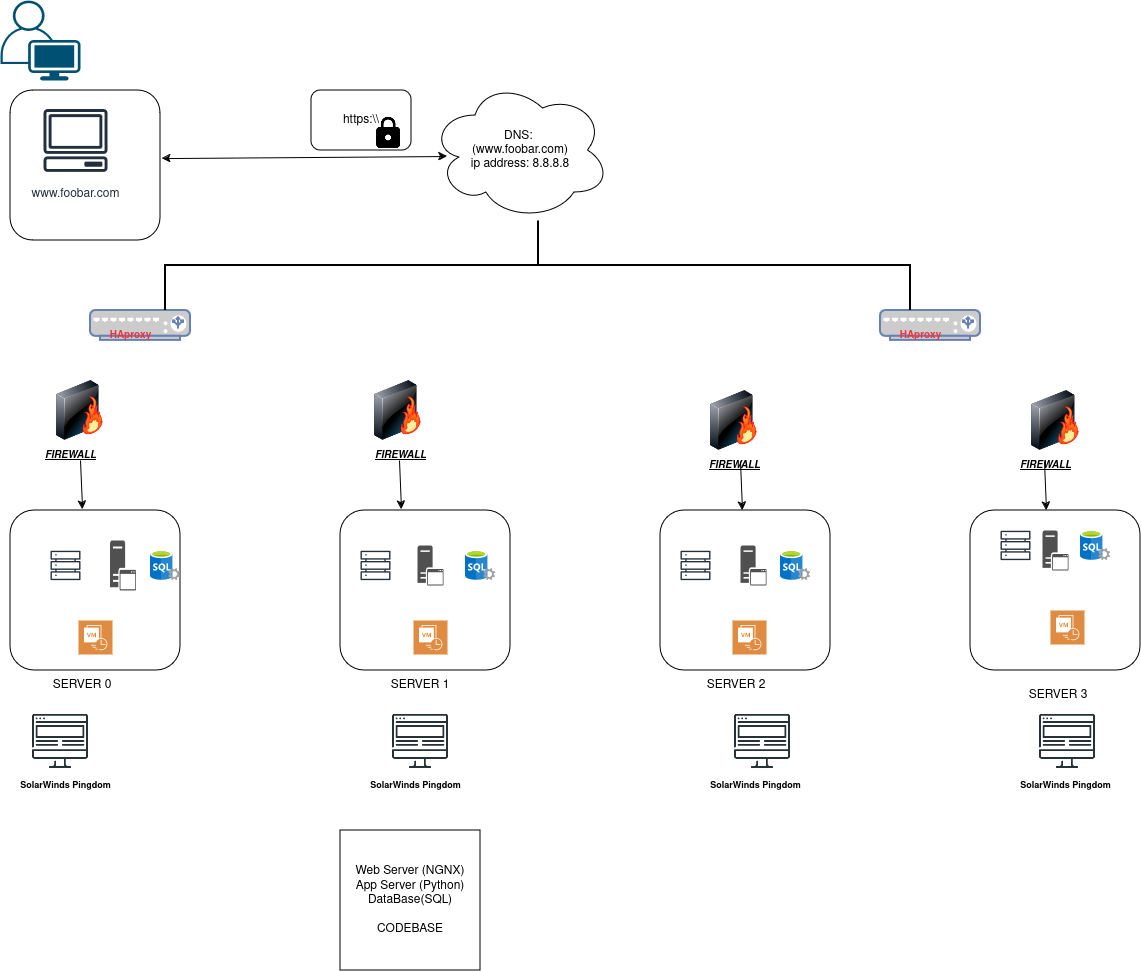

The diagram above was exported from draw.io. Its source (the exported page's mxGraphModel, read from the mxfile embedded in the PNG):
<mxGraphModel dx="1434" dy="894" grid="1" gridSize="10" guides="1" tooltips="1" connect="1" arrows="1" fold="1" page="1" pageScale="1" pageWidth="850" pageHeight="1100" math="0" shadow="0">
  <root>
    <mxCell id="0" />
    <mxCell id="1" parent="0" />
    <mxCell id="7UxgEMLWoEf1-Pmdjj28-1" value="" style="rounded=1;whiteSpace=wrap;html=1;" vertex="1" parent="1">
      <mxGeometry x="30" y="100" width="150" height="150" as="geometry" />
    </mxCell>
    <mxCell id="7UxgEMLWoEf1-Pmdjj28-2" value="&lt;div&gt;DNS:&amp;nbsp;&lt;/div&gt;&lt;div&gt;(www.foobar.com)&lt;/div&gt;&lt;div&gt;ip address: 8.8.8.8&lt;br&gt;&lt;/div&gt;" style="ellipse;shape=cloud;whiteSpace=wrap;html=1;" vertex="1" parent="1">
      <mxGeometry x="450" y="90" width="180" height="140" as="geometry" />
    </mxCell>
    <mxCell id="7UxgEMLWoEf1-Pmdjj28-3" value="" style="endArrow=classic;startArrow=classic;html=1;rounded=0;exitX=1.011;exitY=0.454;exitDx=0;exitDy=0;exitPerimeter=0;entryX=0.094;entryY=0.543;entryDx=0;entryDy=0;entryPerimeter=0;" edge="1" parent="1" source="7UxgEMLWoEf1-Pmdjj28-1" target="7UxgEMLWoEf1-Pmdjj28-2">
      <mxGeometry width="50" height="50" relative="1" as="geometry">
        <mxPoint x="240" y="307" as="sourcePoint" />
        <mxPoint x="370" y="168" as="targetPoint" />
      </mxGeometry>
    </mxCell>
    <UserObject label="www.foobar.com" id="7UxgEMLWoEf1-Pmdjj28-4">
      <mxCell style="sketch=0;outlineConnect=0;fontColor=#232F3E;gradientColor=none;strokeColor=#232F3E;fillColor=#ffffff;dashed=0;verticalLabelPosition=bottom;verticalAlign=top;align=center;html=1;fontSize=12;fontStyle=0;aspect=fixed;shape=mxgraph.aws4.resourceIcon;resIcon=mxgraph.aws4.client;" vertex="1" parent="1">
        <mxGeometry x="55" y="110" width="80" height="80" as="geometry" />
      </mxCell>
    </UserObject>
    <mxCell id="7UxgEMLWoEf1-Pmdjj28-5" value="&lt;div&gt;Web Server (NGNX)&lt;/div&gt;&lt;div&gt;App Server (Python)&lt;/div&gt;&lt;div&gt;DataBase(SQL)&lt;/div&gt;&lt;div&gt;&lt;br&gt;&lt;/div&gt;&lt;div&gt;CODEBASE&lt;br&gt;&lt;/div&gt;" style="whiteSpace=wrap;html=1;aspect=fixed;" vertex="1" parent="1">
      <mxGeometry x="360" y="840" width="140" height="140" as="geometry" />
    </mxCell>
    <mxCell id="7UxgEMLWoEf1-Pmdjj28-6" value="" style="points=[[0.35,0,0],[0.98,0.51,0],[1,0.71,0],[0.67,1,0],[0,0.795,0],[0,0.65,0]];verticalLabelPosition=bottom;sketch=0;html=1;verticalAlign=top;aspect=fixed;align=center;pointerEvents=1;shape=mxgraph.cisco19.user;fillColor=#005073;strokeColor=none;" vertex="1" parent="1">
      <mxGeometry x="20" y="10" width="80" height="80" as="geometry" />
    </mxCell>
    <mxCell id="7UxgEMLWoEf1-Pmdjj28-7" value="https:\\" style="rounded=1;whiteSpace=wrap;html=1;" vertex="1" parent="1">
      <mxGeometry x="331" y="100" width="100" height="60" as="geometry" />
    </mxCell>
    <mxCell id="7UxgEMLWoEf1-Pmdjj28-11" value="" style="endArrow=none;html=1;rounded=0;exitX=1;exitY=0.5;exitDx=0;exitDy=0;exitPerimeter=0;" edge="1" parent="1" target="7UxgEMLWoEf1-Pmdjj28-26">
      <mxGeometry width="50" height="50" relative="1" as="geometry">
        <mxPoint x="440" y="540" as="sourcePoint" />
        <mxPoint x="450" y="490" as="targetPoint" />
      </mxGeometry>
    </mxCell>
    <mxCell id="7UxgEMLWoEf1-Pmdjj28-12" value="" style="rounded=1;whiteSpace=wrap;html=1;" vertex="1" parent="1">
      <mxGeometry x="30" y="520" width="170" height="160" as="geometry" />
    </mxCell>
    <mxCell id="7UxgEMLWoEf1-Pmdjj28-13" value="" style="rounded=1;whiteSpace=wrap;html=1;" vertex="1" parent="1">
      <mxGeometry x="360" y="520" width="170" height="160" as="geometry" />
    </mxCell>
    <mxCell id="7UxgEMLWoEf1-Pmdjj28-14" value="" style="rounded=1;whiteSpace=wrap;html=1;" vertex="1" parent="1">
      <mxGeometry x="680" y="520" width="170" height="160" as="geometry" />
    </mxCell>
    <mxCell id="7UxgEMLWoEf1-Pmdjj28-15" value="SERVER 0 " style="text;html=1;align=center;verticalAlign=middle;whiteSpace=wrap;rounded=0;" vertex="1" parent="1">
      <mxGeometry x="67" y="680" width="70" height="30" as="geometry" />
    </mxCell>
    <mxCell id="7UxgEMLWoEf1-Pmdjj28-16" value="SERVER 1 " style="text;html=1;align=center;verticalAlign=middle;whiteSpace=wrap;rounded=0;" vertex="1" parent="1">
      <mxGeometry x="405" y="680" width="70" height="30" as="geometry" />
    </mxCell>
    <mxCell id="7UxgEMLWoEf1-Pmdjj28-17" value="SERVER 2 " style="text;html=1;align=center;verticalAlign=middle;whiteSpace=wrap;rounded=0;" vertex="1" parent="1">
      <mxGeometry x="721" y="680" width="70" height="30" as="geometry" />
    </mxCell>
    <mxCell id="7UxgEMLWoEf1-Pmdjj28-18" value="" style="sketch=0;outlineConnect=0;fontColor=#232F3E;gradientColor=none;fillColor=#232F3D;strokeColor=none;dashed=0;verticalLabelPosition=bottom;verticalAlign=top;align=center;html=1;fontSize=12;fontStyle=0;aspect=fixed;pointerEvents=1;shape=mxgraph.aws4.servers;" vertex="1" parent="1">
      <mxGeometry x="70" y="560" width="30" height="30" as="geometry" />
    </mxCell>
    <mxCell id="7UxgEMLWoEf1-Pmdjj28-19" value="" style="sketch=0;outlineConnect=0;fontColor=#232F3E;gradientColor=none;fillColor=#232F3D;strokeColor=none;dashed=0;verticalLabelPosition=bottom;verticalAlign=top;align=center;html=1;fontSize=12;fontStyle=0;aspect=fixed;pointerEvents=1;shape=mxgraph.aws4.servers;" vertex="1" parent="1">
      <mxGeometry x="380" y="560" width="30" height="30" as="geometry" />
    </mxCell>
    <mxCell id="7UxgEMLWoEf1-Pmdjj28-20" value="" style="sketch=0;outlineConnect=0;fontColor=#232F3E;gradientColor=none;fillColor=#232F3D;strokeColor=none;dashed=0;verticalLabelPosition=bottom;verticalAlign=top;align=center;html=1;fontSize=12;fontStyle=0;aspect=fixed;pointerEvents=1;shape=mxgraph.aws4.servers;" vertex="1" parent="1">
      <mxGeometry x="700" y="560" width="30" height="30" as="geometry" />
    </mxCell>
    <mxCell id="7UxgEMLWoEf1-Pmdjj28-21" value="" style="image;sketch=0;aspect=fixed;html=1;points=[];align=center;fontSize=12;image=img/lib/mscae/SQL_Servers.svg;" vertex="1" parent="1">
      <mxGeometry x="170" y="560" width="30" height="30" as="geometry" />
    </mxCell>
    <mxCell id="7UxgEMLWoEf1-Pmdjj28-22" value="" style="image;sketch=0;aspect=fixed;html=1;points=[];align=center;fontSize=12;image=img/lib/mscae/SQL_Servers.svg;" vertex="1" parent="1">
      <mxGeometry x="485" y="560" width="30" height="30" as="geometry" />
    </mxCell>
    <mxCell id="7UxgEMLWoEf1-Pmdjj28-23" value="" style="image;sketch=0;aspect=fixed;html=1;points=[];align=center;fontSize=12;image=img/lib/mscae/SQL_Servers.svg;" vertex="1" parent="1">
      <mxGeometry x="800" y="560" width="30" height="30" as="geometry" />
    </mxCell>
    <mxCell id="7UxgEMLWoEf1-Pmdjj28-24" value="" style="sketch=0;pointerEvents=1;shadow=0;dashed=0;html=1;strokeColor=none;fillColor=#505050;labelPosition=center;verticalLabelPosition=bottom;verticalAlign=top;outlineConnect=0;align=center;shape=mxgraph.office.servers.application_server;" vertex="1" parent="1">
      <mxGeometry x="129.5" y="550" width="26" height="50" as="geometry" />
    </mxCell>
    <mxCell id="7UxgEMLWoEf1-Pmdjj28-25" value="" style="sketch=0;pointerEvents=1;shadow=0;dashed=0;html=1;strokeColor=none;fillColor=#505050;labelPosition=center;verticalLabelPosition=bottom;verticalAlign=top;outlineConnect=0;align=center;shape=mxgraph.office.servers.application_server;" vertex="1" parent="1">
      <mxGeometry x="760" y="555" width="26" height="40" as="geometry" />
    </mxCell>
    <mxCell id="7UxgEMLWoEf1-Pmdjj28-26" value="" style="sketch=0;pointerEvents=1;shadow=0;dashed=0;html=1;strokeColor=none;fillColor=#505050;labelPosition=center;verticalLabelPosition=bottom;verticalAlign=top;outlineConnect=0;align=center;shape=mxgraph.office.servers.application_server;" vertex="1" parent="1">
      <mxGeometry x="437" y="555" width="26" height="40" as="geometry" />
    </mxCell>
    <mxCell id="7UxgEMLWoEf1-Pmdjj28-27" value="" style="sketch=0;pointerEvents=1;shadow=0;dashed=0;html=1;strokeColor=none;fillColor=#DF8C42;labelPosition=center;verticalLabelPosition=bottom;verticalAlign=top;align=center;outlineConnect=0;shape=mxgraph.veeam2.cdp;" vertex="1" parent="1">
      <mxGeometry x="98" y="630" width="34" height="34" as="geometry" />
    </mxCell>
    <mxCell id="7UxgEMLWoEf1-Pmdjj28-28" value="" style="sketch=0;pointerEvents=1;shadow=0;dashed=0;html=1;strokeColor=none;fillColor=#DF8C42;labelPosition=center;verticalLabelPosition=bottom;verticalAlign=top;align=center;outlineConnect=0;shape=mxgraph.veeam2.cdp;" vertex="1" parent="1">
      <mxGeometry x="752" y="630" width="34" height="34" as="geometry" />
    </mxCell>
    <mxCell id="7UxgEMLWoEf1-Pmdjj28-29" value="" style="sketch=0;pointerEvents=1;shadow=0;dashed=0;html=1;strokeColor=none;fillColor=#DF8C42;labelPosition=center;verticalLabelPosition=bottom;verticalAlign=top;align=center;outlineConnect=0;shape=mxgraph.veeam2.cdp;" vertex="1" parent="1">
      <mxGeometry x="433" y="630" width="34" height="34" as="geometry" />
    </mxCell>
    <mxCell id="7UxgEMLWoEf1-Pmdjj28-30" value="" style="shape=image;html=1;verticalAlign=top;verticalLabelPosition=bottom;labelBackgroundColor=#ffffff;imageAspect=0;aspect=fixed;image=https://cdn1.iconfinder.com/data/icons/material-core/23/https-128.png" vertex="1" parent="1">
      <mxGeometry x="391" y="126" width="34" height="34" as="geometry" />
    </mxCell>
    <mxCell id="7UxgEMLWoEf1-Pmdjj28-31" value="" style="shape=image;html=1;verticalAlign=top;verticalLabelPosition=bottom;labelBackgroundColor=#ffffff;imageAspect=0;aspect=fixed;image=https://cdn1.iconfinder.com/data/icons/seo-and-web-development-6/32/Web_site-128.png" vertex="1" parent="1">
      <mxGeometry x="50" y="720" width="60" height="60" as="geometry" />
    </mxCell>
    <mxCell id="7UxgEMLWoEf1-Pmdjj28-32" value="" style="shape=image;html=1;verticalAlign=top;verticalLabelPosition=bottom;labelBackgroundColor=#ffffff;imageAspect=0;aspect=fixed;image=https://cdn1.iconfinder.com/data/icons/seo-and-web-development-6/32/Web_site-128.png" vertex="1" parent="1">
      <mxGeometry x="410" y="720" width="60" height="60" as="geometry" />
    </mxCell>
    <mxCell id="7UxgEMLWoEf1-Pmdjj28-33" value="" style="shape=image;html=1;verticalAlign=top;verticalLabelPosition=bottom;labelBackgroundColor=#ffffff;imageAspect=0;aspect=fixed;image=https://cdn1.iconfinder.com/data/icons/seo-and-web-development-6/32/Web_site-128.png" vertex="1" parent="1">
      <mxGeometry x="752" y="720" width="60" height="60" as="geometry" />
    </mxCell>
    <mxCell id="7UxgEMLWoEf1-Pmdjj28-34" value="&lt;font size=&quot;1&quot;&gt;&lt;strong style=&quot;font-size: 9px;&quot;&gt;SolarWinds Pingdom&lt;/strong&gt;&lt;/font&gt;" style="text;html=1;align=center;verticalAlign=middle;resizable=0;points=[];autosize=1;strokeColor=none;fillColor=none;" vertex="1" parent="1">
      <mxGeometry x="30" y="780" width="110" height="30" as="geometry" />
    </mxCell>
    <mxCell id="7UxgEMLWoEf1-Pmdjj28-35" value="&lt;font size=&quot;1&quot;&gt;&lt;strong style=&quot;font-size: 9px;&quot;&gt;SolarWinds Pingdom&lt;/strong&gt;&lt;/font&gt;" style="text;html=1;align=center;verticalAlign=middle;resizable=0;points=[];autosize=1;strokeColor=none;fillColor=none;" vertex="1" parent="1">
      <mxGeometry x="720" y="780" width="110" height="30" as="geometry" />
    </mxCell>
    <mxCell id="7UxgEMLWoEf1-Pmdjj28-36" value="&lt;font size=&quot;1&quot;&gt;&lt;strong style=&quot;font-size: 9px;&quot;&gt;SolarWinds Pingdom&lt;/strong&gt;&lt;/font&gt;" style="text;html=1;align=center;verticalAlign=middle;resizable=0;points=[];autosize=1;strokeColor=none;fillColor=none;" vertex="1" parent="1">
      <mxGeometry x="380" y="780" width="110" height="30" as="geometry" />
    </mxCell>
    <mxCell id="7UxgEMLWoEf1-Pmdjj28-37" value="" style="image;html=1;image=img/lib/clip_art/networking/Firewall-page1_128x128.png" vertex="1" parent="1">
      <mxGeometry x="67" y="390" width="65" height="60" as="geometry" />
    </mxCell>
    <mxCell id="7UxgEMLWoEf1-Pmdjj28-38" value="" style="image;html=1;image=img/lib/clip_art/networking/Firewall-page1_128x128.png" vertex="1" parent="1">
      <mxGeometry x="385" y="390" width="65" height="60" as="geometry" />
    </mxCell>
    <mxCell id="7UxgEMLWoEf1-Pmdjj28-39" value="" style="image;html=1;image=img/lib/clip_art/networking/Firewall-page1_128x128.png" vertex="1" parent="1">
      <mxGeometry x="721" y="400" width="65" height="60" as="geometry" />
    </mxCell>
    <mxCell id="7UxgEMLWoEf1-Pmdjj28-40" value="&lt;font style=&quot;font-size: 10px;&quot;&gt;&lt;b&gt;&lt;i&gt;&lt;u&gt;FIREWALL&lt;/u&gt;&lt;/i&gt;&lt;/b&gt;&lt;/font&gt;" style="text;html=1;align=center;verticalAlign=middle;resizable=0;points=[];autosize=1;strokeColor=none;fillColor=none;" vertex="1" parent="1">
      <mxGeometry x="55" y="450" width="70" height="30" as="geometry" />
    </mxCell>
    <mxCell id="7UxgEMLWoEf1-Pmdjj28-41" value="&lt;font style=&quot;font-size: 10px;&quot;&gt;&lt;b&gt;&lt;i&gt;&lt;u&gt;FIREWALL&lt;/u&gt;&lt;/i&gt;&lt;/b&gt;&lt;/font&gt;" style="text;html=1;align=center;verticalAlign=middle;resizable=0;points=[];autosize=1;strokeColor=none;fillColor=none;" vertex="1" parent="1">
      <mxGeometry x="385" y="450" width="70" height="30" as="geometry" />
    </mxCell>
    <mxCell id="7UxgEMLWoEf1-Pmdjj28-42" value="&lt;font style=&quot;font-size: 10px;&quot;&gt;&lt;b&gt;&lt;i&gt;&lt;u&gt;FIREWALL&lt;/u&gt;&lt;/i&gt;&lt;/b&gt;&lt;/font&gt;" style="text;html=1;align=center;verticalAlign=middle;resizable=0;points=[];autosize=1;strokeColor=none;fillColor=none;" vertex="1" parent="1">
      <mxGeometry x="718.5" y="460" width="70" height="30" as="geometry" />
    </mxCell>
    <mxCell id="7UxgEMLWoEf1-Pmdjj28-180" value="" style="rounded=1;whiteSpace=wrap;html=1;" vertex="1" parent="1">
      <mxGeometry x="990" y="520" width="170" height="160" as="geometry" />
    </mxCell>
    <mxCell id="7UxgEMLWoEf1-Pmdjj28-182" value="" style="sketch=0;outlineConnect=0;fontColor=#232F3E;gradientColor=none;fillColor=#232F3D;strokeColor=none;dashed=0;verticalLabelPosition=bottom;verticalAlign=top;align=center;html=1;fontSize=12;fontStyle=0;aspect=fixed;pointerEvents=1;shape=mxgraph.aws4.servers;" vertex="1" parent="1">
      <mxGeometry x="1020" y="540" width="30" height="30" as="geometry" />
    </mxCell>
    <mxCell id="7UxgEMLWoEf1-Pmdjj28-183" value="" style="sketch=0;pointerEvents=1;shadow=0;dashed=0;html=1;strokeColor=none;fillColor=#505050;labelPosition=center;verticalLabelPosition=bottom;verticalAlign=top;outlineConnect=0;align=center;shape=mxgraph.office.servers.application_server;" vertex="1" parent="1">
      <mxGeometry x="1062" y="540" width="26" height="40" as="geometry" />
    </mxCell>
    <mxCell id="7UxgEMLWoEf1-Pmdjj28-184" value="" style="image;sketch=0;aspect=fixed;html=1;points=[];align=center;fontSize=12;image=img/lib/mscae/SQL_Servers.svg;" vertex="1" parent="1">
      <mxGeometry x="1100" y="540" width="30" height="30" as="geometry" />
    </mxCell>
    <mxCell id="7UxgEMLWoEf1-Pmdjj28-185" value="" style="sketch=0;pointerEvents=1;shadow=0;dashed=0;html=1;strokeColor=none;fillColor=#DF8C42;labelPosition=center;verticalLabelPosition=bottom;verticalAlign=top;align=center;outlineConnect=0;shape=mxgraph.veeam2.cdp;" vertex="1" parent="1">
      <mxGeometry x="1070" y="620" width="34" height="34" as="geometry" />
    </mxCell>
    <mxCell id="7UxgEMLWoEf1-Pmdjj28-186" value="" style="fontColor=#0066CC;verticalAlign=top;verticalLabelPosition=bottom;labelPosition=center;align=center;html=1;outlineConnect=0;fillColor=#CCCCCC;strokeColor=#6881B3;gradientColor=none;gradientDirection=north;strokeWidth=2;shape=mxgraph.networks.load_balancer;" vertex="1" parent="1">
      <mxGeometry x="110" y="320" width="100" height="30" as="geometry" />
    </mxCell>
    <mxCell id="7UxgEMLWoEf1-Pmdjj28-187" value="" style="fontColor=#0066CC;verticalAlign=top;verticalLabelPosition=bottom;labelPosition=center;align=center;html=1;outlineConnect=0;fillColor=#CCCCCC;strokeColor=#6881B3;gradientColor=none;gradientDirection=north;strokeWidth=2;shape=mxgraph.networks.load_balancer;" vertex="1" parent="1">
      <mxGeometry x="900" y="320" width="100" height="30" as="geometry" />
    </mxCell>
    <mxCell id="7UxgEMLWoEf1-Pmdjj28-188" value="" style="image;html=1;image=img/lib/clip_art/networking/Firewall-page1_128x128.png" vertex="1" parent="1">
      <mxGeometry x="1042.5" y="400" width="65" height="60" as="geometry" />
    </mxCell>
    <mxCell id="7UxgEMLWoEf1-Pmdjj28-189" value="&lt;font style=&quot;font-size: 10px;&quot;&gt;&lt;b&gt;&lt;i&gt;&lt;u&gt;FIREWALL&lt;/u&gt;&lt;/i&gt;&lt;/b&gt;&lt;/font&gt;" style="text;html=1;align=center;verticalAlign=middle;resizable=0;points=[];autosize=1;strokeColor=none;fillColor=none;" vertex="1" parent="1">
      <mxGeometry x="1030" y="460" width="70" height="30" as="geometry" />
    </mxCell>
    <mxCell id="7UxgEMLWoEf1-Pmdjj28-190" value="SERVER 3 " style="text;html=1;align=center;verticalAlign=middle;whiteSpace=wrap;rounded=0;" vertex="1" parent="1">
      <mxGeometry x="1042.5" y="690" width="70" height="30" as="geometry" />
    </mxCell>
    <mxCell id="7UxgEMLWoEf1-Pmdjj28-191" value="&lt;font style=&quot;font-size: 10px;&quot;&gt;HAproxy&lt;/font&gt;" style="text;html=1;align=center;verticalAlign=middle;resizable=0;points=[];autosize=1;strokeColor=none;fillColor=none;fontStyle=1;strokeWidth=2;fontColor=#ed333b;" vertex="1" parent="1">
      <mxGeometry x="120" y="330" width="60" height="30" as="geometry" />
    </mxCell>
    <mxCell id="7UxgEMLWoEf1-Pmdjj28-192" value="&lt;font style=&quot;font-size: 10px;&quot;&gt;HAproxy&lt;/font&gt;" style="text;html=1;align=center;verticalAlign=middle;resizable=0;points=[];autosize=1;strokeColor=none;fillColor=none;fontStyle=1;strokeWidth=2;fontColor=#ed333b;" vertex="1" parent="1">
      <mxGeometry x="910" y="330" width="60" height="30" as="geometry" />
    </mxCell>
    <mxCell id="7UxgEMLWoEf1-Pmdjj28-193" value="" style="strokeWidth=2;html=1;shape=mxgraph.flowchart.annotation_2;align=left;labelPosition=right;pointerEvents=1;direction=south;" vertex="1" parent="1">
      <mxGeometry x="185" y="230" width="745" height="90" as="geometry" />
    </mxCell>
    <mxCell id="7UxgEMLWoEf1-Pmdjj28-195" value="" style="endArrow=classic;html=1;rounded=0;entryX=0.424;entryY=-0.006;entryDx=0;entryDy=0;entryPerimeter=0;" edge="1" parent="1" target="7UxgEMLWoEf1-Pmdjj28-12">
      <mxGeometry width="50" height="50" relative="1" as="geometry">
        <mxPoint x="100" y="470" as="sourcePoint" />
        <mxPoint x="50" y="520" as="targetPoint" />
      </mxGeometry>
    </mxCell>
    <mxCell id="7UxgEMLWoEf1-Pmdjj28-196" value="" style="endArrow=classic;html=1;rounded=0;entryX=0.424;entryY=-0.006;entryDx=0;entryDy=0;entryPerimeter=0;" edge="1" parent="1">
      <mxGeometry width="50" height="50" relative="1" as="geometry">
        <mxPoint x="419" y="470" as="sourcePoint" />
        <mxPoint x="421" y="519" as="targetPoint" />
      </mxGeometry>
    </mxCell>
    <mxCell id="7UxgEMLWoEf1-Pmdjj28-197" value="" style="endArrow=classic;html=1;rounded=0;entryX=0.424;entryY=-0.006;entryDx=0;entryDy=0;entryPerimeter=0;" edge="1" parent="1">
      <mxGeometry width="50" height="50" relative="1" as="geometry">
        <mxPoint x="760" y="471" as="sourcePoint" />
        <mxPoint x="762" y="520" as="targetPoint" />
      </mxGeometry>
    </mxCell>
    <mxCell id="7UxgEMLWoEf1-Pmdjj28-198" value="" style="endArrow=classic;html=1;rounded=0;entryX=0.424;entryY=-0.006;entryDx=0;entryDy=0;entryPerimeter=0;" edge="1" parent="1">
      <mxGeometry width="50" height="50" relative="1" as="geometry">
        <mxPoint x="1064" y="471" as="sourcePoint" />
        <mxPoint x="1066" y="520" as="targetPoint" />
      </mxGeometry>
    </mxCell>
    <mxCell id="7UxgEMLWoEf1-Pmdjj28-199" value="" style="shape=image;html=1;verticalAlign=top;verticalLabelPosition=bottom;labelBackgroundColor=#ffffff;imageAspect=0;aspect=fixed;image=https://cdn1.iconfinder.com/data/icons/seo-and-web-development-6/32/Web_site-128.png" vertex="1" parent="1">
      <mxGeometry x="1057" y="720" width="60" height="60" as="geometry" />
    </mxCell>
    <mxCell id="7UxgEMLWoEf1-Pmdjj28-200" value="&lt;font size=&quot;1&quot;&gt;&lt;strong style=&quot;font-size: 9px;&quot;&gt;SolarWinds Pingdom&lt;/strong&gt;&lt;/font&gt;" style="text;html=1;align=center;verticalAlign=middle;resizable=0;points=[];autosize=1;strokeColor=none;fillColor=none;" vertex="1" parent="1">
      <mxGeometry x="1030" y="780" width="110" height="30" as="geometry" />
    </mxCell>
  </root>
</mxGraphModel>